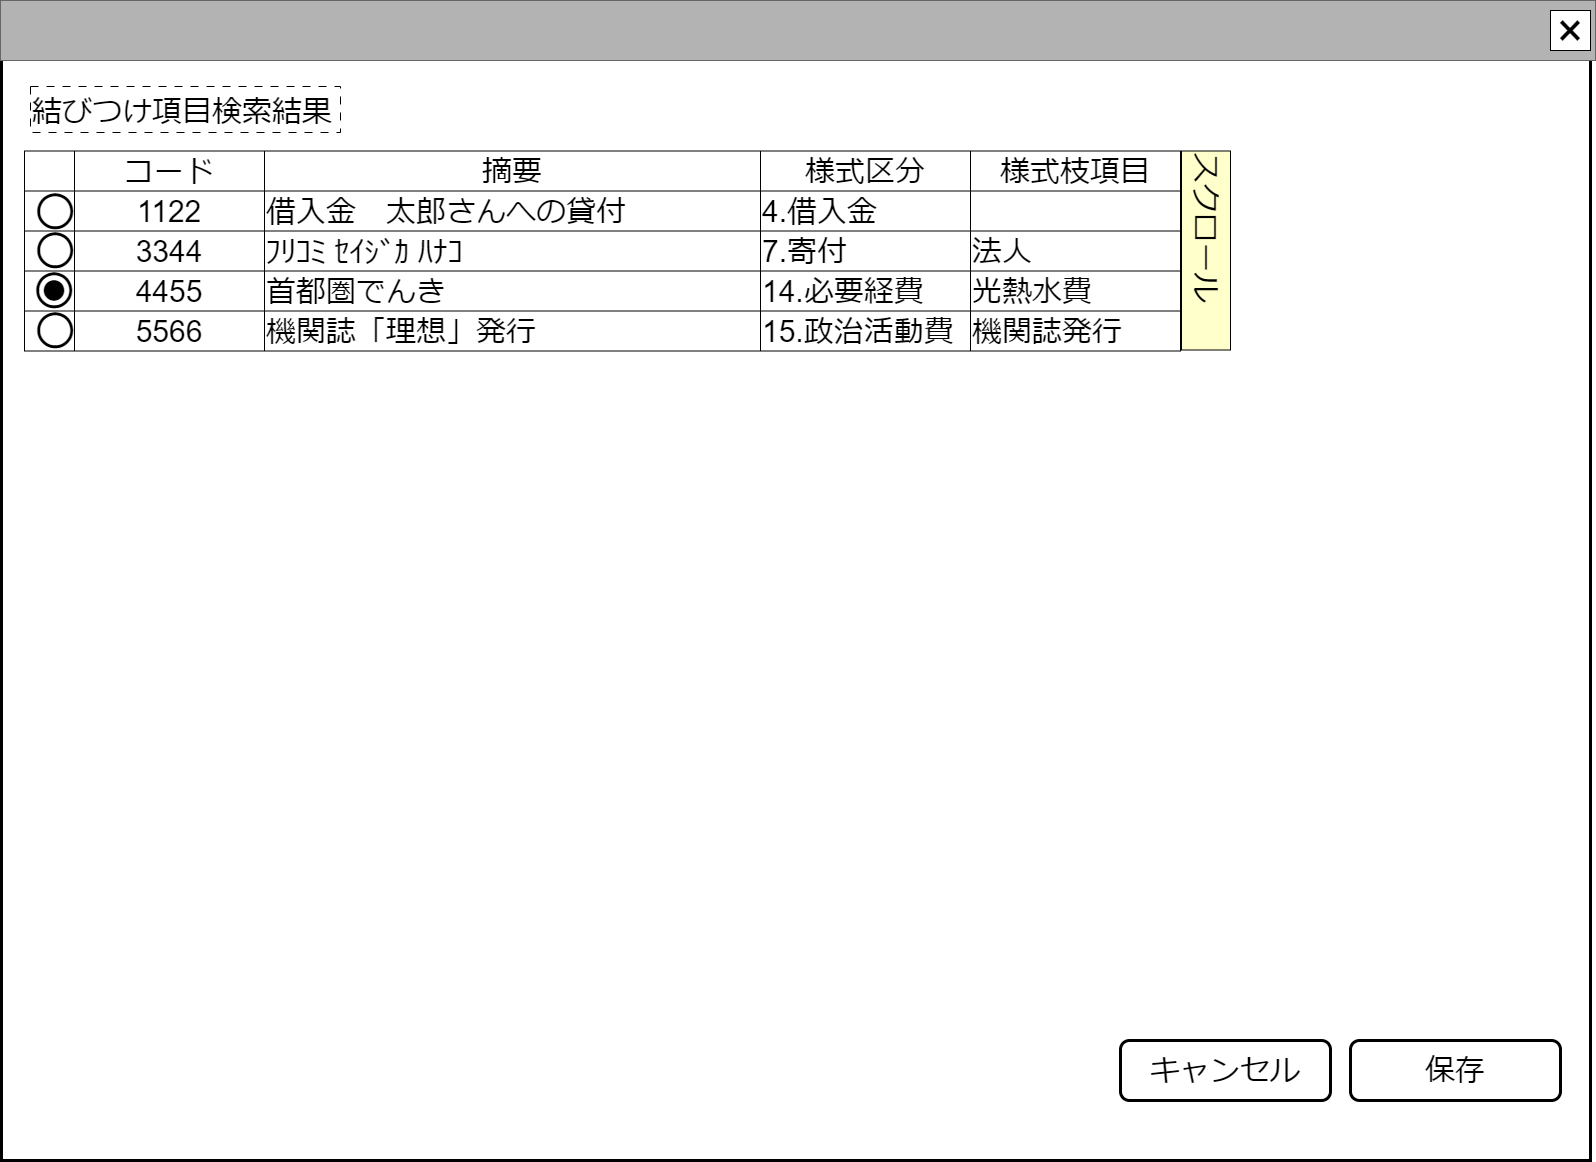

The diagram above was exported from draw.io. Its source (the exported page's mxGraphModel, read from the mxfile embedded in the PNG):
<mxGraphModel dx="866" dy="518" grid="1" gridSize="10" guides="1" tooltips="1" connect="1" arrows="1" fold="1" page="1" pageScale="1" pageWidth="1600" pageHeight="1200" math="0" shadow="0">
  <root>
    <mxCell id="0" />
    <mxCell id="cFaB45KztUIKXS-_cTrr-9" value="ウインドウ" style="locked=1;" parent="0" />
    <mxCell id="cFaB45KztUIKXS-_cTrr-10" value="" style="rounded=0;whiteSpace=wrap;html=1;strokeWidth=3;" parent="cFaB45KztUIKXS-_cTrr-9" vertex="1">
      <mxGeometry x="1" y="1" width="1589" height="1159" as="geometry" />
    </mxCell>
    <mxCell id="cFaB45KztUIKXS-_cTrr-11" value="" style="rounded=0;whiteSpace=wrap;html=1;fillColor=#B3B3B3;fontColor=#333333;strokeColor=#666666;" parent="cFaB45KztUIKXS-_cTrr-9" vertex="1">
      <mxGeometry width="1595" height="60" as="geometry" />
    </mxCell>
    <mxCell id="cFaB45KztUIKXS-_cTrr-12" value="&lt;font style=&quot;font-size: 48px;&quot;&gt;×&lt;/font&gt;" style="rounded=0;whiteSpace=wrap;html=1;" parent="cFaB45KztUIKXS-_cTrr-9" vertex="1">
      <mxGeometry x="1550" y="10" width="40" height="40" as="geometry" />
    </mxCell>
    <mxCell id="cFaB45KztUIKXS-_cTrr-14" value="名称未設定レイヤ" style="" parent="0" />
    <mxCell id="kxWkAaZomFuKM2yIZcbC-110" value="&lt;span style=&quot;font-size: 30px;&quot;&gt;結びつけ項目検索結果&lt;/span&gt;" style="rounded=0;whiteSpace=wrap;html=1;align=left;dashed=1;dashPattern=8 8;verticalAlign=bottom;" parent="cFaB45KztUIKXS-_cTrr-14" vertex="1">
      <mxGeometry x="30" y="86" width="310" height="46" as="geometry" />
    </mxCell>
    <mxCell id="cdmeLEnnqN9o7mxTk7t2-40" value="&lt;div style=&quot;&quot;&gt;&lt;font style=&quot;font-size: 30px;&quot;&gt;スクロール&lt;/font&gt;&lt;/div&gt;" style="rounded=0;whiteSpace=wrap;html=1;align=left;verticalAlign=top;fillColor=#FFFFCC;rotation=90;" parent="cFaB45KztUIKXS-_cTrr-14" vertex="1">
      <mxGeometry x="1106" y="225.5" width="199" height="49" as="geometry" />
    </mxCell>
    <mxCell id="glqgW6hR8bMLOD4vA2c3-0" value="" style="shape=table;startSize=0;container=1;collapsible=0;childLayout=tableLayout;fontSize=16;" parent="cFaB45KztUIKXS-_cTrr-14" vertex="1">
      <mxGeometry x="24" y="150.5" width="1156" height="200" as="geometry" />
    </mxCell>
    <mxCell id="glqgW6hR8bMLOD4vA2c3-1" value="" style="shape=tableRow;horizontal=0;startSize=0;swimlaneHead=0;swimlaneBody=0;strokeColor=inherit;top=0;left=0;bottom=0;right=0;collapsible=0;dropTarget=0;fillColor=none;points=[[0,0.5],[1,0.5]];portConstraint=eastwest;fontSize=16;" parent="glqgW6hR8bMLOD4vA2c3-0" vertex="1">
      <mxGeometry width="1156" height="40" as="geometry" />
    </mxCell>
    <mxCell id="glqgW6hR8bMLOD4vA2c3-2" value="" style="shape=partialRectangle;html=1;whiteSpace=wrap;connectable=0;strokeColor=inherit;overflow=hidden;fillColor=none;top=0;left=0;bottom=0;right=0;pointerEvents=1;fontSize=16;" parent="glqgW6hR8bMLOD4vA2c3-1" vertex="1">
      <mxGeometry width="50" height="40" as="geometry">
        <mxRectangle width="50" height="40" as="alternateBounds" />
      </mxGeometry>
    </mxCell>
    <mxCell id="glqgW6hR8bMLOD4vA2c3-3" value="&lt;font style=&quot;font-size: 30px;&quot;&gt;コード&lt;/font&gt;" style="shape=partialRectangle;html=1;whiteSpace=wrap;connectable=0;strokeColor=inherit;overflow=hidden;fillColor=none;top=0;left=0;bottom=0;right=0;pointerEvents=1;fontSize=16;" parent="glqgW6hR8bMLOD4vA2c3-1" vertex="1">
      <mxGeometry x="50" width="190" height="40" as="geometry">
        <mxRectangle width="190" height="40" as="alternateBounds" />
      </mxGeometry>
    </mxCell>
    <mxCell id="glqgW6hR8bMLOD4vA2c3-4" value="&lt;span style=&quot;font-size: 30px;&quot;&gt;摘要&lt;/span&gt;" style="shape=partialRectangle;html=1;whiteSpace=wrap;connectable=0;strokeColor=inherit;overflow=hidden;fillColor=none;top=0;left=0;bottom=0;right=0;pointerEvents=1;fontSize=16;" parent="glqgW6hR8bMLOD4vA2c3-1" vertex="1">
      <mxGeometry x="240" width="496" height="40" as="geometry">
        <mxRectangle width="496" height="40" as="alternateBounds" />
      </mxGeometry>
    </mxCell>
    <mxCell id="oonOLvMHX7fmjfL-FFEr-0" value="&lt;span style=&quot;font-size: 30px;&quot;&gt;様式区分&lt;/span&gt;" style="shape=partialRectangle;html=1;whiteSpace=wrap;connectable=0;strokeColor=inherit;overflow=hidden;fillColor=none;top=0;left=0;bottom=0;right=0;pointerEvents=1;fontSize=16;" parent="glqgW6hR8bMLOD4vA2c3-1" vertex="1">
      <mxGeometry x="736" width="210" height="40" as="geometry">
        <mxRectangle width="210" height="40" as="alternateBounds" />
      </mxGeometry>
    </mxCell>
    <mxCell id="oonOLvMHX7fmjfL-FFEr-5" value="&lt;span style=&quot;font-size: 30px;&quot;&gt;様式枝項目&lt;/span&gt;" style="shape=partialRectangle;html=1;whiteSpace=wrap;connectable=0;strokeColor=inherit;overflow=hidden;fillColor=none;top=0;left=0;bottom=0;right=0;pointerEvents=1;fontSize=16;" parent="glqgW6hR8bMLOD4vA2c3-1" vertex="1">
      <mxGeometry x="946" width="210" height="40" as="geometry">
        <mxRectangle width="210" height="40" as="alternateBounds" />
      </mxGeometry>
    </mxCell>
    <mxCell id="glqgW6hR8bMLOD4vA2c3-7" value="" style="shape=tableRow;horizontal=0;startSize=0;swimlaneHead=0;swimlaneBody=0;strokeColor=inherit;top=0;left=0;bottom=0;right=0;collapsible=0;dropTarget=0;fillColor=none;points=[[0,0.5],[1,0.5]];portConstraint=eastwest;fontSize=16;" parent="glqgW6hR8bMLOD4vA2c3-0" vertex="1">
      <mxGeometry y="40" width="1156" height="40" as="geometry" />
    </mxCell>
    <mxCell id="glqgW6hR8bMLOD4vA2c3-8" value="" style="shape=partialRectangle;html=1;whiteSpace=wrap;connectable=0;strokeColor=inherit;overflow=hidden;fillColor=none;top=0;left=0;bottom=0;right=0;pointerEvents=1;fontSize=16;" parent="glqgW6hR8bMLOD4vA2c3-7" vertex="1">
      <mxGeometry width="50" height="40" as="geometry">
        <mxRectangle width="50" height="40" as="alternateBounds" />
      </mxGeometry>
    </mxCell>
    <mxCell id="glqgW6hR8bMLOD4vA2c3-9" value="&lt;font style=&quot;font-size: 30px;&quot;&gt;1122&lt;/font&gt;" style="shape=partialRectangle;html=1;whiteSpace=wrap;connectable=0;strokeColor=inherit;overflow=hidden;fillColor=none;top=0;left=0;bottom=0;right=0;pointerEvents=1;fontSize=16;" parent="glqgW6hR8bMLOD4vA2c3-7" vertex="1">
      <mxGeometry x="50" width="190" height="40" as="geometry">
        <mxRectangle width="190" height="40" as="alternateBounds" />
      </mxGeometry>
    </mxCell>
    <mxCell id="glqgW6hR8bMLOD4vA2c3-10" value="&lt;span style=&quot;font-size: 30px;&quot;&gt;借入金　太郎さんへの貸付&lt;/span&gt;" style="shape=partialRectangle;html=1;whiteSpace=wrap;connectable=0;strokeColor=inherit;overflow=hidden;fillColor=none;top=0;left=0;bottom=0;right=0;pointerEvents=1;fontSize=16;align=left;" parent="glqgW6hR8bMLOD4vA2c3-7" vertex="1">
      <mxGeometry x="240" width="496" height="40" as="geometry">
        <mxRectangle width="496" height="40" as="alternateBounds" />
      </mxGeometry>
    </mxCell>
    <mxCell id="oonOLvMHX7fmjfL-FFEr-1" value="&lt;span style=&quot;font-size: 30px; text-align: center;&quot;&gt;4.借入金&lt;/span&gt;" style="shape=partialRectangle;html=1;whiteSpace=wrap;connectable=0;strokeColor=inherit;overflow=hidden;fillColor=none;top=0;left=0;bottom=0;right=0;pointerEvents=1;fontSize=16;align=left;" parent="glqgW6hR8bMLOD4vA2c3-7" vertex="1">
      <mxGeometry x="736" width="210" height="40" as="geometry">
        <mxRectangle width="210" height="40" as="alternateBounds" />
      </mxGeometry>
    </mxCell>
    <mxCell id="oonOLvMHX7fmjfL-FFEr-6" value="" style="shape=partialRectangle;html=1;whiteSpace=wrap;connectable=0;strokeColor=inherit;overflow=hidden;fillColor=none;top=0;left=0;bottom=0;right=0;pointerEvents=1;fontSize=16;align=left;" parent="glqgW6hR8bMLOD4vA2c3-7" vertex="1">
      <mxGeometry x="946" width="210" height="40" as="geometry">
        <mxRectangle width="210" height="40" as="alternateBounds" />
      </mxGeometry>
    </mxCell>
    <mxCell id="glqgW6hR8bMLOD4vA2c3-13" value="" style="shape=tableRow;horizontal=0;startSize=0;swimlaneHead=0;swimlaneBody=0;strokeColor=inherit;top=0;left=0;bottom=0;right=0;collapsible=0;dropTarget=0;fillColor=none;points=[[0,0.5],[1,0.5]];portConstraint=eastwest;fontSize=16;align=left;" parent="glqgW6hR8bMLOD4vA2c3-0" vertex="1">
      <mxGeometry y="80" width="1156" height="40" as="geometry" />
    </mxCell>
    <mxCell id="glqgW6hR8bMLOD4vA2c3-14" value="" style="shape=partialRectangle;html=1;whiteSpace=wrap;connectable=0;strokeColor=inherit;overflow=hidden;fillColor=none;top=0;left=0;bottom=0;right=0;pointerEvents=1;fontSize=16;" parent="glqgW6hR8bMLOD4vA2c3-13" vertex="1">
      <mxGeometry width="50" height="40" as="geometry">
        <mxRectangle width="50" height="40" as="alternateBounds" />
      </mxGeometry>
    </mxCell>
    <mxCell id="glqgW6hR8bMLOD4vA2c3-15" value="&lt;font style=&quot;font-size: 30px;&quot;&gt;3344&lt;/font&gt;" style="shape=partialRectangle;html=1;whiteSpace=wrap;connectable=0;strokeColor=inherit;overflow=hidden;fillColor=none;top=0;left=0;bottom=0;right=0;pointerEvents=1;fontSize=16;" parent="glqgW6hR8bMLOD4vA2c3-13" vertex="1">
      <mxGeometry x="50" width="190" height="40" as="geometry">
        <mxRectangle width="190" height="40" as="alternateBounds" />
      </mxGeometry>
    </mxCell>
    <mxCell id="glqgW6hR8bMLOD4vA2c3-16" value="&lt;font style=&quot;font-size: 30px;&quot;&gt;ﾌﾘｺﾐ ｾｲｼﾞｶ ﾊﾅｺ&lt;/font&gt;" style="shape=partialRectangle;html=1;whiteSpace=wrap;connectable=0;strokeColor=inherit;overflow=hidden;fillColor=none;top=0;left=0;bottom=0;right=0;pointerEvents=1;fontSize=16;align=left;" parent="glqgW6hR8bMLOD4vA2c3-13" vertex="1">
      <mxGeometry x="240" width="496" height="40" as="geometry">
        <mxRectangle width="496" height="40" as="alternateBounds" />
      </mxGeometry>
    </mxCell>
    <mxCell id="oonOLvMHX7fmjfL-FFEr-2" value="&lt;span style=&quot;font-size: 30px; text-align: center;&quot;&gt;7.寄付&lt;/span&gt;" style="shape=partialRectangle;html=1;whiteSpace=wrap;connectable=0;strokeColor=inherit;overflow=hidden;fillColor=none;top=0;left=0;bottom=0;right=0;pointerEvents=1;fontSize=16;align=left;" parent="glqgW6hR8bMLOD4vA2c3-13" vertex="1">
      <mxGeometry x="736" width="210" height="40" as="geometry">
        <mxRectangle width="210" height="40" as="alternateBounds" />
      </mxGeometry>
    </mxCell>
    <mxCell id="oonOLvMHX7fmjfL-FFEr-7" value="&lt;div style=&quot;text-align: center;&quot;&gt;&lt;span style=&quot;font-size: 30px;&quot;&gt;法人&lt;/span&gt;&lt;/div&gt;" style="shape=partialRectangle;html=1;whiteSpace=wrap;connectable=0;strokeColor=inherit;overflow=hidden;fillColor=none;top=0;left=0;bottom=0;right=0;pointerEvents=1;fontSize=16;align=left;" parent="glqgW6hR8bMLOD4vA2c3-13" vertex="1">
      <mxGeometry x="946" width="210" height="40" as="geometry">
        <mxRectangle width="210" height="40" as="alternateBounds" />
      </mxGeometry>
    </mxCell>
    <mxCell id="glqgW6hR8bMLOD4vA2c3-19" style="shape=tableRow;horizontal=0;startSize=0;swimlaneHead=0;swimlaneBody=0;strokeColor=inherit;top=0;left=0;bottom=0;right=0;collapsible=0;dropTarget=0;fillColor=none;points=[[0,0.5],[1,0.5]];portConstraint=eastwest;fontSize=16;" parent="glqgW6hR8bMLOD4vA2c3-0" vertex="1">
      <mxGeometry y="120" width="1156" height="40" as="geometry" />
    </mxCell>
    <mxCell id="glqgW6hR8bMLOD4vA2c3-20" style="shape=partialRectangle;html=1;whiteSpace=wrap;connectable=0;strokeColor=inherit;overflow=hidden;fillColor=none;top=0;left=0;bottom=0;right=0;pointerEvents=1;fontSize=16;" parent="glqgW6hR8bMLOD4vA2c3-19" vertex="1">
      <mxGeometry width="50" height="40" as="geometry">
        <mxRectangle width="50" height="40" as="alternateBounds" />
      </mxGeometry>
    </mxCell>
    <mxCell id="glqgW6hR8bMLOD4vA2c3-21" value="&lt;font style=&quot;font-size: 30px;&quot;&gt;4455&lt;/font&gt;" style="shape=partialRectangle;html=1;whiteSpace=wrap;connectable=0;strokeColor=inherit;overflow=hidden;fillColor=none;top=0;left=0;bottom=0;right=0;pointerEvents=1;fontSize=16;" parent="glqgW6hR8bMLOD4vA2c3-19" vertex="1">
      <mxGeometry x="50" width="190" height="40" as="geometry">
        <mxRectangle width="190" height="40" as="alternateBounds" />
      </mxGeometry>
    </mxCell>
    <mxCell id="glqgW6hR8bMLOD4vA2c3-22" value="&lt;span style=&quot;font-size: 30px;&quot;&gt;首都圏でんき&lt;/span&gt;" style="shape=partialRectangle;html=1;whiteSpace=wrap;connectable=0;strokeColor=inherit;overflow=hidden;fillColor=none;top=0;left=0;bottom=0;right=0;pointerEvents=1;fontSize=16;align=left;" parent="glqgW6hR8bMLOD4vA2c3-19" vertex="1">
      <mxGeometry x="240" width="496" height="40" as="geometry">
        <mxRectangle width="496" height="40" as="alternateBounds" />
      </mxGeometry>
    </mxCell>
    <mxCell id="oonOLvMHX7fmjfL-FFEr-3" value="&lt;span style=&quot;font-size: 30px; text-align: center;&quot;&gt;14.必要経費&lt;/span&gt;" style="shape=partialRectangle;html=1;whiteSpace=wrap;connectable=0;strokeColor=inherit;overflow=hidden;fillColor=none;top=0;left=0;bottom=0;right=0;pointerEvents=1;fontSize=16;align=left;" parent="glqgW6hR8bMLOD4vA2c3-19" vertex="1">
      <mxGeometry x="736" width="210" height="40" as="geometry">
        <mxRectangle width="210" height="40" as="alternateBounds" />
      </mxGeometry>
    </mxCell>
    <mxCell id="oonOLvMHX7fmjfL-FFEr-8" value="&lt;span style=&quot;font-size: 30px; text-align: center;&quot;&gt;光熱水費&lt;/span&gt;" style="shape=partialRectangle;html=1;whiteSpace=wrap;connectable=0;strokeColor=inherit;overflow=hidden;fillColor=none;top=0;left=0;bottom=0;right=0;pointerEvents=1;fontSize=16;align=left;" parent="glqgW6hR8bMLOD4vA2c3-19" vertex="1">
      <mxGeometry x="946" width="210" height="40" as="geometry">
        <mxRectangle width="210" height="40" as="alternateBounds" />
      </mxGeometry>
    </mxCell>
    <mxCell id="glqgW6hR8bMLOD4vA2c3-25" style="shape=tableRow;horizontal=0;startSize=0;swimlaneHead=0;swimlaneBody=0;strokeColor=inherit;top=0;left=0;bottom=0;right=0;collapsible=0;dropTarget=0;fillColor=none;points=[[0,0.5],[1,0.5]];portConstraint=eastwest;fontSize=16;" parent="glqgW6hR8bMLOD4vA2c3-0" vertex="1">
      <mxGeometry y="160" width="1156" height="40" as="geometry" />
    </mxCell>
    <mxCell id="glqgW6hR8bMLOD4vA2c3-26" style="shape=partialRectangle;html=1;whiteSpace=wrap;connectable=0;strokeColor=inherit;overflow=hidden;fillColor=none;top=0;left=0;bottom=0;right=0;pointerEvents=1;fontSize=16;" parent="glqgW6hR8bMLOD4vA2c3-25" vertex="1">
      <mxGeometry width="50" height="40" as="geometry">
        <mxRectangle width="50" height="40" as="alternateBounds" />
      </mxGeometry>
    </mxCell>
    <mxCell id="glqgW6hR8bMLOD4vA2c3-27" value="&lt;font style=&quot;font-size: 30px;&quot;&gt;5566&lt;/font&gt;" style="shape=partialRectangle;html=1;whiteSpace=wrap;connectable=0;strokeColor=inherit;overflow=hidden;fillColor=none;top=0;left=0;bottom=0;right=0;pointerEvents=1;fontSize=16;" parent="glqgW6hR8bMLOD4vA2c3-25" vertex="1">
      <mxGeometry x="50" width="190" height="40" as="geometry">
        <mxRectangle width="190" height="40" as="alternateBounds" />
      </mxGeometry>
    </mxCell>
    <mxCell id="glqgW6hR8bMLOD4vA2c3-28" value="&lt;font style=&quot;font-size: 30px;&quot;&gt;機関誌「理想」発行&lt;/font&gt;" style="shape=partialRectangle;html=1;whiteSpace=wrap;connectable=0;strokeColor=inherit;overflow=hidden;fillColor=none;top=0;left=0;bottom=0;right=0;pointerEvents=1;fontSize=16;align=left;" parent="glqgW6hR8bMLOD4vA2c3-25" vertex="1">
      <mxGeometry x="240" width="496" height="40" as="geometry">
        <mxRectangle width="496" height="40" as="alternateBounds" />
      </mxGeometry>
    </mxCell>
    <mxCell id="oonOLvMHX7fmjfL-FFEr-4" value="&lt;span style=&quot;font-size: 30px; text-align: center;&quot;&gt;15.政治活動費&lt;/span&gt;" style="shape=partialRectangle;html=1;whiteSpace=wrap;connectable=0;strokeColor=inherit;overflow=hidden;fillColor=none;top=0;left=0;bottom=0;right=0;pointerEvents=1;fontSize=16;align=left;" parent="glqgW6hR8bMLOD4vA2c3-25" vertex="1">
      <mxGeometry x="736" width="210" height="40" as="geometry">
        <mxRectangle width="210" height="40" as="alternateBounds" />
      </mxGeometry>
    </mxCell>
    <mxCell id="oonOLvMHX7fmjfL-FFEr-9" value="&lt;span style=&quot;font-size: 30px; text-align: center;&quot;&gt;機関誌発行&lt;/span&gt;" style="shape=partialRectangle;html=1;whiteSpace=wrap;connectable=0;strokeColor=inherit;overflow=hidden;fillColor=none;top=0;left=0;bottom=0;right=0;pointerEvents=1;fontSize=16;align=left;" parent="glqgW6hR8bMLOD4vA2c3-25" vertex="1">
      <mxGeometry x="946" width="210" height="40" as="geometry">
        <mxRectangle width="210" height="40" as="alternateBounds" />
      </mxGeometry>
    </mxCell>
    <mxCell id="glqgW6hR8bMLOD4vA2c3-37" value="&lt;font style=&quot;font-size: 84px;&quot;&gt;○&lt;/font&gt;" style="text;html=1;strokeColor=none;fillColor=none;align=center;verticalAlign=middle;whiteSpace=wrap;rounded=0;fontSize=60;" parent="cFaB45KztUIKXS-_cTrr-14" vertex="1">
      <mxGeometry x="25" y="191" width="60" height="30" as="geometry" />
    </mxCell>
    <mxCell id="glqgW6hR8bMLOD4vA2c3-38" value="&lt;font style=&quot;font-size: 84px;&quot;&gt;○&lt;/font&gt;" style="text;html=1;strokeColor=none;fillColor=none;align=center;verticalAlign=middle;whiteSpace=wrap;rounded=0;fontSize=60;" parent="cFaB45KztUIKXS-_cTrr-14" vertex="1">
      <mxGeometry x="25" y="230" width="60" height="30" as="geometry" />
    </mxCell>
    <mxCell id="glqgW6hR8bMLOD4vA2c3-39" value="&lt;font style=&quot;font-size: 84px;&quot;&gt;○&lt;/font&gt;" style="text;html=1;strokeColor=none;fillColor=none;align=center;verticalAlign=middle;whiteSpace=wrap;rounded=0;fontSize=60;" parent="cFaB45KztUIKXS-_cTrr-14" vertex="1">
      <mxGeometry x="24" y="270" width="60" height="30" as="geometry" />
    </mxCell>
    <mxCell id="glqgW6hR8bMLOD4vA2c3-40" value="&lt;font style=&quot;font-size: 48px;&quot;&gt;●&lt;/font&gt;" style="text;html=1;strokeColor=none;fillColor=none;align=center;verticalAlign=middle;whiteSpace=wrap;rounded=0;fontSize=48;" parent="cFaB45KztUIKXS-_cTrr-14" vertex="1">
      <mxGeometry x="24" y="272" width="60" height="30" as="geometry" />
    </mxCell>
    <mxCell id="glqgW6hR8bMLOD4vA2c3-41" value="&lt;font style=&quot;font-size: 84px;&quot;&gt;○&lt;/font&gt;" style="text;html=1;strokeColor=none;fillColor=none;align=center;verticalAlign=middle;whiteSpace=wrap;rounded=0;fontSize=60;" parent="cFaB45KztUIKXS-_cTrr-14" vertex="1">
      <mxGeometry x="25" y="310" width="60" height="30" as="geometry" />
    </mxCell>
    <mxCell id="oonOLvMHX7fmjfL-FFEr-10" value="&lt;span style=&quot;font-size: 30px;&quot;&gt;保存&lt;/span&gt;" style="rounded=1;whiteSpace=wrap;html=1;strokeWidth=3;" parent="cFaB45KztUIKXS-_cTrr-14" vertex="1">
      <mxGeometry x="1350" y="1040" width="210" height="60" as="geometry" />
    </mxCell>
    <mxCell id="oonOLvMHX7fmjfL-FFEr-11" value="&lt;span style=&quot;font-size: 30px;&quot;&gt;キャンセル&lt;/span&gt;" style="rounded=1;whiteSpace=wrap;html=1;strokeWidth=3;" parent="cFaB45KztUIKXS-_cTrr-14" vertex="1">
      <mxGeometry x="1120" y="1040" width="210" height="60" as="geometry" />
    </mxCell>
  </root>
</mxGraphModel>